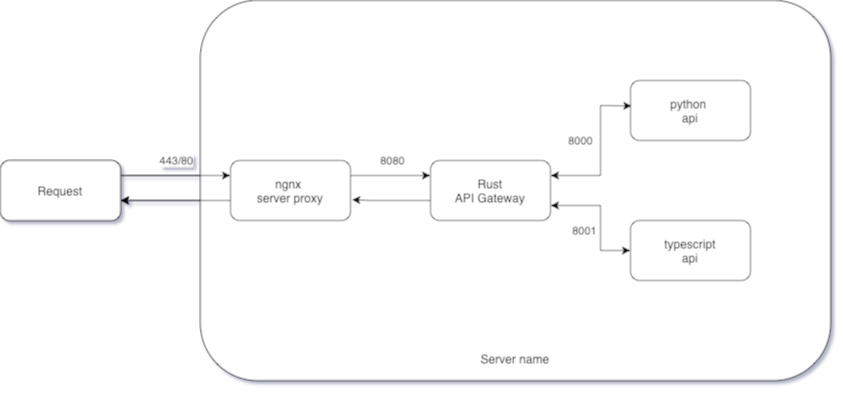

The diagram above was exported from draw.io. Its source (the exported page's mxGraphModel, read from the mxfile embedded in the PNG):
<mxGraphModel dx="1587" dy="542" grid="1" gridSize="10" guides="1" tooltips="1" connect="1" arrows="1" fold="1" page="1" pageScale="1" pageWidth="850" pageHeight="1100" math="0" shadow="0">
  <root>
    <mxCell id="0" />
    <mxCell id="1" parent="0" />
    <mxCell id="XtH0UBraBGDQe_U43VpA-1" value="&lt;br&gt;&lt;br&gt;&lt;br&gt;&lt;br&gt;&lt;br&gt;&lt;br&gt;&lt;br&gt;&lt;br&gt;&lt;br&gt;&lt;br&gt;&lt;br&gt;&lt;br&gt;&lt;br&gt;&lt;br&gt;&lt;br&gt;&lt;br&gt;&lt;br&gt;&lt;br&gt;&lt;br&gt;&lt;br&gt;&lt;br&gt;&lt;br&gt;&lt;br&gt;&lt;br&gt;Server name" style="rounded=1;whiteSpace=wrap;html=1;" vertex="1" parent="1">
      <mxGeometry x="150" y="130" width="630" height="380" as="geometry" />
    </mxCell>
    <mxCell id="XtH0UBraBGDQe_U43VpA-2" value="Request" style="rounded=1;whiteSpace=wrap;html=1;" vertex="1" parent="1">
      <mxGeometry x="-50" y="290" width="120" height="60" as="geometry" />
    </mxCell>
    <mxCell id="XtH0UBraBGDQe_U43VpA-3" value="ngnx&amp;nbsp;&lt;br&gt;server proxy" style="rounded=1;whiteSpace=wrap;html=1;" vertex="1" parent="1">
      <mxGeometry x="180" y="290" width="120" height="60" as="geometry" />
    </mxCell>
    <mxCell id="XtH0UBraBGDQe_U43VpA-4" value="Rust&lt;br&gt;API Gateway" style="rounded=1;whiteSpace=wrap;html=1;" vertex="1" parent="1">
      <mxGeometry x="380" y="290" width="120" height="60" as="geometry" />
    </mxCell>
    <mxCell id="XtH0UBraBGDQe_U43VpA-5" value="python&amp;nbsp;&lt;br&gt;api" style="rounded=1;whiteSpace=wrap;html=1;" vertex="1" parent="1">
      <mxGeometry x="580" y="210" width="120" height="60" as="geometry" />
    </mxCell>
    <mxCell id="XtH0UBraBGDQe_U43VpA-6" value="typescript&lt;br&gt;api" style="rounded=1;whiteSpace=wrap;html=1;" vertex="1" parent="1">
      <mxGeometry x="580" y="350" width="120" height="60" as="geometry" />
    </mxCell>
    <mxCell id="XtH0UBraBGDQe_U43VpA-7" value="" style="endArrow=classic;html=1;rounded=0;exitX=1;exitY=0.25;exitDx=0;exitDy=0;entryX=0;entryY=0.25;entryDx=0;entryDy=0;" edge="1" parent="1" source="XtH0UBraBGDQe_U43VpA-2" target="XtH0UBraBGDQe_U43VpA-3">
      <mxGeometry width="50" height="50" relative="1" as="geometry">
        <mxPoint x="250" y="380" as="sourcePoint" />
        <mxPoint x="300" y="330" as="targetPoint" />
      </mxGeometry>
    </mxCell>
    <mxCell id="XtH0UBraBGDQe_U43VpA-8" value="443/80" style="edgeLabel;html=1;align=center;verticalAlign=middle;resizable=0;points=[];" vertex="1" connectable="0" parent="XtH0UBraBGDQe_U43VpA-7">
      <mxGeometry x="0.0094" y="1" relative="1" as="geometry">
        <mxPoint y="-14" as="offset" />
      </mxGeometry>
    </mxCell>
    <mxCell id="XtH0UBraBGDQe_U43VpA-9" value="" style="endArrow=classic;html=1;rounded=0;exitX=1;exitY=0.25;exitDx=0;exitDy=0;entryX=0;entryY=0.25;entryDx=0;entryDy=0;" edge="1" parent="1" source="XtH0UBraBGDQe_U43VpA-3" target="XtH0UBraBGDQe_U43VpA-4">
      <mxGeometry width="50" height="50" relative="1" as="geometry">
        <mxPoint x="330" y="250" as="sourcePoint" />
        <mxPoint x="440" y="250" as="targetPoint" />
      </mxGeometry>
    </mxCell>
    <mxCell id="XtH0UBraBGDQe_U43VpA-11" value="8080" style="edgeLabel;html=1;align=center;verticalAlign=middle;resizable=0;points=[];" vertex="1" connectable="0" parent="XtH0UBraBGDQe_U43VpA-9">
      <mxGeometry x="0.0345" y="-1" relative="1" as="geometry">
        <mxPoint y="-16" as="offset" />
      </mxGeometry>
    </mxCell>
    <mxCell id="XtH0UBraBGDQe_U43VpA-13" value="" style="endArrow=classic;startArrow=classic;html=1;rounded=0;entryX=0.011;entryY=0.424;entryDx=0;entryDy=0;entryPerimeter=0;exitX=1;exitY=0.25;exitDx=0;exitDy=0;" edge="1" parent="1" source="XtH0UBraBGDQe_U43VpA-4" target="XtH0UBraBGDQe_U43VpA-5">
      <mxGeometry width="50" height="50" relative="1" as="geometry">
        <mxPoint x="520" y="290" as="sourcePoint" />
        <mxPoint x="570" y="240" as="targetPoint" />
        <Array as="points">
          <mxPoint x="550" y="305" />
          <mxPoint x="550" y="235" />
        </Array>
      </mxGeometry>
    </mxCell>
    <mxCell id="XtH0UBraBGDQe_U43VpA-14" value="8000" style="edgeLabel;html=1;align=center;verticalAlign=middle;resizable=0;points=[];" vertex="1" connectable="0" parent="XtH0UBraBGDQe_U43VpA-13">
      <mxGeometry x="0.0514" y="2" relative="1" as="geometry">
        <mxPoint x="-18" y="-6" as="offset" />
      </mxGeometry>
    </mxCell>
    <mxCell id="XtH0UBraBGDQe_U43VpA-15" value="" style="endArrow=classic;html=1;rounded=0;exitX=0;exitY=0.5;exitDx=0;exitDy=0;" edge="1" parent="1">
      <mxGeometry width="50" height="50" relative="1" as="geometry">
        <mxPoint x="180" y="330" as="sourcePoint" />
        <mxPoint x="70" y="330" as="targetPoint" />
        <Array as="points">
          <mxPoint x="120" y="330" />
        </Array>
      </mxGeometry>
    </mxCell>
    <mxCell id="XtH0UBraBGDQe_U43VpA-16" value="" style="endArrow=classic;html=1;rounded=0;exitX=0;exitY=0.5;exitDx=0;exitDy=0;entryX=1.011;entryY=0.654;entryDx=0;entryDy=0;entryPerimeter=0;" edge="1" parent="1" target="XtH0UBraBGDQe_U43VpA-3">
      <mxGeometry width="50" height="50" relative="1" as="geometry">
        <mxPoint x="380" y="330" as="sourcePoint" />
        <mxPoint x="310" y="330" as="targetPoint" />
        <Array as="points">
          <mxPoint x="320" y="330" />
        </Array>
      </mxGeometry>
    </mxCell>
    <mxCell id="XtH0UBraBGDQe_U43VpA-17" value="" style="endArrow=classic;startArrow=classic;html=1;rounded=0;entryX=0;entryY=0.5;entryDx=0;entryDy=0;exitX=1;exitY=0.75;exitDx=0;exitDy=0;" edge="1" parent="1" source="XtH0UBraBGDQe_U43VpA-4" target="XtH0UBraBGDQe_U43VpA-6">
      <mxGeometry width="50" height="50" relative="1" as="geometry">
        <mxPoint x="510" y="315" as="sourcePoint" />
        <mxPoint x="591" y="245" as="targetPoint" />
        <Array as="points">
          <mxPoint x="550" y="335" />
          <mxPoint x="550" y="380" />
        </Array>
      </mxGeometry>
    </mxCell>
    <mxCell id="XtH0UBraBGDQe_U43VpA-18" value="8001" style="edgeLabel;html=1;align=center;verticalAlign=middle;resizable=0;points=[];" vertex="1" connectable="0" parent="XtH0UBraBGDQe_U43VpA-17">
      <mxGeometry x="0.0514" y="2" relative="1" as="geometry">
        <mxPoint x="-18" y="9" as="offset" />
      </mxGeometry>
    </mxCell>
  </root>
</mxGraphModel>